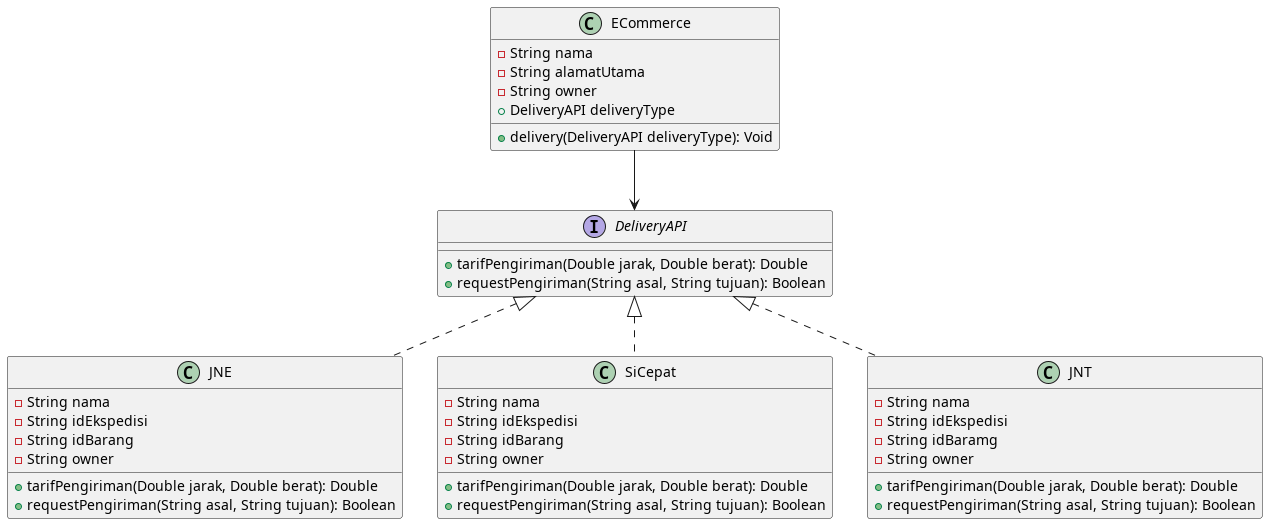

The diagram above was rendered by PlantUML. Its source (embedded in the PNG):
@startuml
class ECommerce {
    -String nama
    -String alamatUtama
    -String owner
    +DeliveryAPI deliveryType
    +delivery(DeliveryAPI deliveryType): Void
}

interface DeliveryAPI {
    +tarifPengiriman(Double jarak, Double berat): Double
    +requestPengiriman(String asal, String tujuan): Boolean
}

class JNE {
    -String nama
    -String idEkspedisi
    -String idBarang
    -String owner
    +tarifPengiriman(Double jarak, Double berat): Double
    +requestPengiriman(String asal, String tujuan): Boolean
}

class SiCepat {
    -String nama
    -String idEkspedisi
    -String idBarang
    -String owner
    +tarifPengiriman(Double jarak, Double berat): Double
    +requestPengiriman(String asal, String tujuan): Boolean
}

class JNT {
    -String nama
    -String idEkspedisi
    -String idBaramg
    -String owner
    +tarifPengiriman(Double jarak, Double berat): Double
    +requestPengiriman(String asal, String tujuan): Boolean
}

ECommerce --> DeliveryAPI
class JNE implements DeliveryAPI
class JNT implements DeliveryAPI
class SiCepat implements DeliveryAPI
@enduml